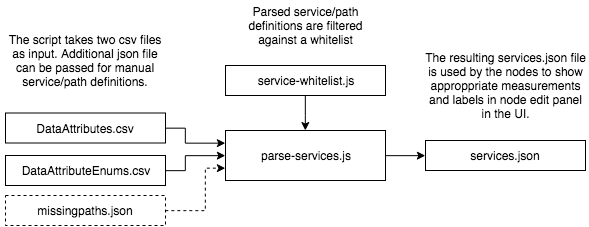

The diagram above was exported from draw.io. Its source (the exported page's mxGraphModel, read from the mxfile embedded in the PNG):
<mxGraphModel dx="1161" dy="894" grid="1" gridSize="10" guides="1" tooltips="1" connect="1" arrows="1" fold="1" page="1" pageScale="1" pageWidth="827" pageHeight="1169" math="0" shadow="0">
  <root>
    <mxCell id="0" />
    <mxCell id="1" parent="0" />
    <mxCell id="2" style="edgeStyle=orthogonalEdgeStyle;rounded=0;orthogonalLoop=1;jettySize=auto;html=1;exitX=1;exitY=0.5;exitDx=0;exitDy=0;entryX=0;entryY=0.25;entryDx=0;entryDy=0;" edge="1" source="3" target="9" parent="1">
      <mxGeometry relative="1" as="geometry">
        <Array as="points">
          <mxPoint x="240" y="313" />
          <mxPoint x="240" y="328" />
        </Array>
      </mxGeometry>
    </mxCell>
    <mxCell id="3" value="DataAttributes.csv" style="rounded=0;whiteSpace=wrap;html=1;" vertex="1" parent="1">
      <mxGeometry x="60" y="297.5" width="160" height="30" as="geometry" />
    </mxCell>
    <mxCell id="4" style="edgeStyle=orthogonalEdgeStyle;rounded=0;orthogonalLoop=1;jettySize=auto;html=1;exitX=1;exitY=0.5;exitDx=0;exitDy=0;entryX=0;entryY=0.5;entryDx=0;entryDy=0;" edge="1" source="5" target="9" parent="1">
      <mxGeometry relative="1" as="geometry">
        <Array as="points">
          <mxPoint x="240" y="355" />
          <mxPoint x="240" y="340" />
        </Array>
      </mxGeometry>
    </mxCell>
    <mxCell id="5" value="DataAttributeEnums.csv&lt;br&gt;" style="rounded=0;whiteSpace=wrap;html=1;" vertex="1" parent="1">
      <mxGeometry x="60" y="340" width="160" height="30" as="geometry" />
    </mxCell>
    <mxCell id="6" style="edgeStyle=orthogonalEdgeStyle;rounded=0;orthogonalLoop=1;jettySize=auto;html=1;exitX=1;exitY=0.5;exitDx=0;exitDy=0;entryX=0;entryY=0.75;entryDx=0;entryDy=0;dashed=1;" edge="1" source="7" target="9" parent="1">
      <mxGeometry relative="1" as="geometry">
        <Array as="points">
          <mxPoint x="260" y="395" />
          <mxPoint x="260" y="353" />
        </Array>
      </mxGeometry>
    </mxCell>
    <mxCell id="7" value="missingpaths.json&lt;br&gt;" style="rounded=0;whiteSpace=wrap;html=1;dashed=1;" vertex="1" parent="1">
      <mxGeometry x="60" y="380" width="160" height="30" as="geometry" />
    </mxCell>
    <mxCell id="8" style="edgeStyle=orthogonalEdgeStyle;rounded=0;orthogonalLoop=1;jettySize=auto;html=1;exitX=1;exitY=0.5;exitDx=0;exitDy=0;entryX=0;entryY=0.5;entryDx=0;entryDy=0;" edge="1" source="9" target="10" parent="1">
      <mxGeometry relative="1" as="geometry" />
    </mxCell>
    <mxCell id="9" value="parse-services.js&lt;br&gt;" style="rounded=0;whiteSpace=wrap;html=1;" vertex="1" parent="1">
      <mxGeometry x="280" y="315" width="160" height="50" as="geometry" />
    </mxCell>
    <mxCell id="10" value="services.json&lt;br&gt;" style="rounded=0;whiteSpace=wrap;html=1;" vertex="1" parent="1">
      <mxGeometry x="480" y="325" width="160" height="30" as="geometry" />
    </mxCell>
    <mxCell id="11" style="edgeStyle=orthogonalEdgeStyle;rounded=0;orthogonalLoop=1;jettySize=auto;html=1;exitX=0.5;exitY=1;exitDx=0;exitDy=0;" edge="1" source="12" target="9" parent="1">
      <mxGeometry relative="1" as="geometry" />
    </mxCell>
    <mxCell id="12" value="service-whitelist.js" style="rounded=0;whiteSpace=wrap;html=1;" vertex="1" parent="1">
      <mxGeometry x="280" y="250" width="160" height="30" as="geometry" />
    </mxCell>
    <mxCell id="13" value="The script takes two csv files as input. Additional json file can be passed for manual service/path definitions." style="text;html=1;strokeColor=none;fillColor=none;align=center;verticalAlign=middle;whiteSpace=wrap;rounded=0;dashed=1;fontStyle=0" vertex="1" parent="1">
      <mxGeometry x="55" y="210" width="170" height="70" as="geometry" />
    </mxCell>
    <mxCell id="14" value="Parsed service/path definitions are filtered against a whitelist" style="text;html=1;strokeColor=none;fillColor=none;align=center;verticalAlign=middle;whiteSpace=wrap;rounded=0;dashed=1;fontStyle=0" vertex="1" parent="1">
      <mxGeometry x="297.5" y="185" width="125" height="50" as="geometry" />
    </mxCell>
    <mxCell id="15" value="The resulting services.json file is used by the nodes to show approppriate measurements and labels in node edit panel in the UI." style="text;html=1;strokeColor=none;fillColor=none;align=center;verticalAlign=middle;whiteSpace=wrap;rounded=0;dashed=1;fontStyle=0" vertex="1" parent="1">
      <mxGeometry x="477.5" y="235" width="165" height="70" as="geometry" />
    </mxCell>
  </root>
</mxGraphModel>